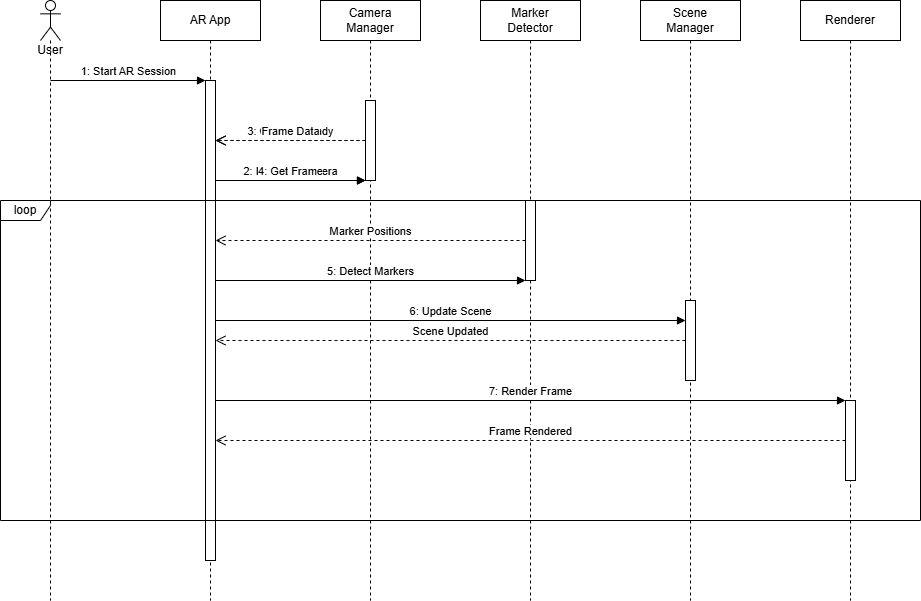

The diagram above was exported from draw.io. Its source (the exported page's mxGraphModel, read from the mxfile embedded in the PNG):
<mxGraphModel dx="1050" dy="557" grid="1" gridSize="10" guides="1" tooltips="1" connect="1" arrows="1" fold="1" page="1" pageScale="1" pageWidth="1100" pageHeight="1169" math="0" shadow="0">
  <root>
    <mxCell id="0" />
    <mxCell id="1" parent="0" />
    <mxCell id="2" value="User" style="shape=umlLifeline;participant=umlActor;perimeter=lifelinePerimeter;whiteSpace=wrap;html=1;container=1;collapsible=0;recursiveResize=0;verticalAlign=top;spacingTop=36;outlineConnect=0;" parent="1" vertex="1">
      <mxGeometry x="80" y="80" width="20" height="600" as="geometry" />
    </mxCell>
    <mxCell id="3" value="AR App" style="shape=umlLifeline;perimeter=lifelinePerimeter;whiteSpace=wrap;html=1;container=1;collapsible=0;recursiveResize=0;outlineConnect=0;" parent="1" vertex="1">
      <mxGeometry x="200" y="80" width="100" height="600" as="geometry" />
    </mxCell>
    <mxCell id="4" value="Camera&#10;Manager" style="shape=umlLifeline;perimeter=lifelinePerimeter;whiteSpace=wrap;html=1;container=1;collapsible=0;recursiveResize=0;outlineConnect=0;" parent="1" vertex="1">
      <mxGeometry x="360" y="80" width="100" height="600" as="geometry" />
    </mxCell>
    <mxCell id="5" value="Marker&#10;Detector" style="shape=umlLifeline;perimeter=lifelinePerimeter;whiteSpace=wrap;html=1;container=1;collapsible=0;recursiveResize=0;outlineConnect=0;" parent="1" vertex="1">
      <mxGeometry x="520" y="80" width="100" height="600" as="geometry" />
    </mxCell>
    <mxCell id="6" value="Scene&#10;Manager" style="shape=umlLifeline;perimeter=lifelinePerimeter;whiteSpace=wrap;html=1;container=1;collapsible=0;recursiveResize=0;outlineConnect=0;" parent="1" vertex="1">
      <mxGeometry x="680" y="80" width="100" height="600" as="geometry" />
    </mxCell>
    <mxCell id="7" value="Renderer" style="shape=umlLifeline;perimeter=lifelinePerimeter;whiteSpace=wrap;html=1;container=1;collapsible=0;recursiveResize=0;outlineConnect=0;" parent="1" vertex="1">
      <mxGeometry x="840" y="80" width="100" height="600" as="geometry" />
    </mxCell>
    <mxCell id="8" value="" style="html=1;points=[];perimeter=orthogonalPerimeter;" parent="1" vertex="1">
      <mxGeometry x="245" y="160" width="10" height="480" as="geometry" />
    </mxCell>
    <mxCell id="9" value="" style="html=1;points=[];perimeter=orthogonalPerimeter;" parent="1" vertex="1">
      <mxGeometry x="405" y="180" width="10" height="80" as="geometry" />
    </mxCell>
    <mxCell id="10" value="" style="html=1;points=[];perimeter=orthogonalPerimeter;" parent="1" vertex="1">
      <mxGeometry x="565" y="280" width="10" height="80" as="geometry" />
    </mxCell>
    <mxCell id="11" value="" style="html=1;points=[];perimeter=orthogonalPerimeter;" parent="1" vertex="1">
      <mxGeometry x="725" y="380" width="10" height="80" as="geometry" />
    </mxCell>
    <mxCell id="12" value="" style="html=1;points=[];perimeter=orthogonalPerimeter;" parent="1" vertex="1">
      <mxGeometry x="885" y="480" width="10" height="80" as="geometry" />
    </mxCell>
    <mxCell id="13" value="1: Start AR Session" style="html=1;verticalAlign=bottom;startArrow=none;endArrow=block;startSize=8;rounded=0;" parent="1" target="8" edge="1">
      <mxGeometry relative="1" as="geometry">
        <mxPoint x="90" y="160" as="sourcePoint" />
      </mxGeometry>
    </mxCell>
    <mxCell id="14" value="2: Initialize Camera" style="html=1;verticalAlign=bottom;endArrow=block;rounded=0;" parent="1" source="8" target="9" edge="1">
      <mxGeometry relative="1" as="geometry" />
    </mxCell>
    <mxCell id="15" value="3: Camera Ready" style="html=1;verticalAlign=bottom;endArrow=open;dashed=1;endSize=8;rounded=0;" parent="1" source="9" target="8" edge="1">
      <mxGeometry relative="1" as="geometry" />
    </mxCell>
    <mxCell id="16" value="loop" style="shape=umlFrame;whiteSpace=wrap;html=1;width=50;height=20;" parent="1" vertex="1">
      <mxGeometry x="40" y="280" width="920" height="320" as="geometry" />
    </mxCell>
    <mxCell id="17" value="4: Get Frame" style="html=1;verticalAlign=bottom;endArrow=block;rounded=0;" parent="1" source="8" target="9" edge="1">
      <mxGeometry relative="1" as="geometry">
        <mxPoint x="260" y="300" as="sourcePoint" />
      </mxGeometry>
    </mxCell>
    <mxCell id="18" value="5: Detect Markers" style="html=1;verticalAlign=bottom;endArrow=block;rounded=0;" parent="1" source="8" target="10" edge="1">
      <mxGeometry relative="1" as="geometry" />
    </mxCell>
    <mxCell id="19" value="6: Update Scene" style="html=1;verticalAlign=bottom;endArrow=block;rounded=0;" parent="1" source="8" target="11" edge="1">
      <mxGeometry relative="1" as="geometry" />
    </mxCell>
    <mxCell id="20" value="7: Render Frame" style="html=1;verticalAlign=bottom;endArrow=block;rounded=0;" parent="1" source="8" target="12" edge="1">
      <mxGeometry relative="1" as="geometry" />
    </mxCell>
    <mxCell id="21" value="Frame Data" style="html=1;verticalAlign=bottom;endArrow=open;dashed=1;endSize=8;rounded=0;" parent="1" source="9" target="8" edge="1">
      <mxGeometry relative="1" as="geometry">
        <mxPoint x="400" y="340" as="sourcePoint" />
      </mxGeometry>
    </mxCell>
    <mxCell id="22" value="Marker Positions" style="html=1;verticalAlign=bottom;endArrow=open;dashed=1;endSize=8;rounded=0;" parent="1" source="10" target="8" edge="1">
      <mxGeometry relative="1" as="geometry" />
    </mxCell>
    <mxCell id="23" value="Scene Updated" style="html=1;verticalAlign=bottom;endArrow=open;dashed=1;endSize=8;rounded=0;" parent="1" source="11" target="8" edge="1">
      <mxGeometry relative="1" as="geometry" />
    </mxCell>
    <mxCell id="24" value="Frame Rendered" style="html=1;verticalAlign=bottom;endArrow=open;dashed=1;endSize=8;rounded=0;" parent="1" source="12" target="8" edge="1">
      <mxGeometry relative="1" as="geometry" />
    </mxCell>
  </root>
</mxGraphModel>